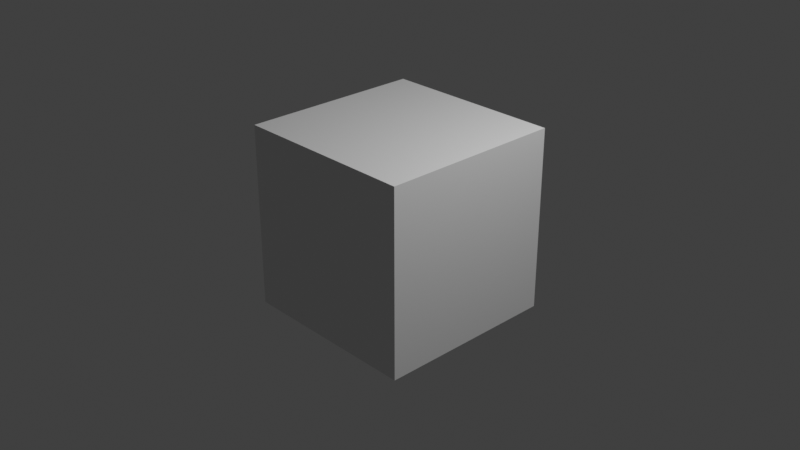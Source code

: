 # Source: Compositing2.blend  (saved by Blender 2.93.20; exported with 4.5.12 LTS)
import bpy
from mathutils import Matrix  # noqa: F401  (used for matrix-valued properties, if any)

bpy.ops.wm.read_factory_settings(use_empty=True)
scene = bpy.context.scene
scene.name = 'Scene'

# ---- collections
col_collection = bpy.data.collections.new('Collection'); scene.collection.children.link(col_collection)

# ---- materials (node trees are filled in below, after node groups)
mat_material = bpy.data.materials.new('Material')
mat_material.alpha_threshold = 0.0
mat_material.use_transparent_shadow = False
mat_material.line_color = (0.0, 0.0, 0.0, 1.0)

# ---- material node trees
mat_material.use_nodes = True; mat_material.node_tree.nodes.clear()
_N = mat_material.node_tree.nodes; _L = mat_material.node_tree.links
n0 = _N.new('ShaderNodeOutputMaterial'); n0.name = 'Material Output'; n0.location = (300, 300)
n1 = _N.new('ShaderNodeBsdfPrincipled'); n1.name = 'Principled BSDF'; n1.location = (10, 300)
n1.distribution = 'GGX'
n1.subsurface_method = 'BURLEY'
n1.inputs[2].default_value = 0.4
n1.inputs[3].default_value = 1.45
n1.inputs[27].default_value = (0.0, 0.0, 0.0, 1.0)
n1.inputs[28].default_value = 1.0
_L.new(n1.outputs[0], n0.inputs[0])
n0.is_active_output = True

# ---- world
world_world = bpy.data.worlds.new('World'); scene.world = world_world
world_world.use_nodes = True; world_world.node_tree.nodes.clear()
_N = world_world.node_tree.nodes; _L = world_world.node_tree.links
n0 = _N.new('ShaderNodeOutputWorld'); n0.name = 'World Output'; n0.location = (300, 300)
n1 = _N.new('ShaderNodeBackground'); n1.name = 'Background'; n1.location = (10, 300)
n1.inputs[0].default_value = (0.05088, 0.05088, 0.05088, 1.0)
_L.new(n1.outputs[0], n0.inputs[0])
n0.is_active_output = True
world_world.color = (0.05088, 0.05088, 0.05088)
world_world.use_sun_shadow = False
world_world.sun_shadow_jitter_overblur = 0.0

# ---- cameras
cam_camera = bpy.data.cameras.new('Camera')
cam_camera.clip_end = 100.0
cam_camera.ortho_scale = 7.314

# ---- lights
light_light = bpy.data.lights.new('Light', 'POINT')
light_light.transmission_factor = 0.0
light_light.energy = 1000.0
light_light.shadow_soft_size = 0.1
light_light.shadow_maximum_resolution = 0.006
light_light.use_absolute_resolution = True

# ---- meshes
me_cube = bpy.data.meshes.new('Cube')
me_cube.from_pydata([(1.0, 1.0, 1.0), (1.0, 1.0, -1.0), (1.0, -1.0, 1.0), (1.0, -1.0, -1.0), (-1.0, 1.0, 1.0), (-1.0, 1.0, -1.0), (-1.0, -1.0, 1.0), (-1.0, -1.0, -1.0)], [], [(0, 4, 6, 2), (3, 2, 6, 7), (7, 6, 4, 5), (5, 1, 3, 7), (1, 0, 2, 3), (5, 4, 0, 1)])
_uv = me_cube.uv_layers.new(name='UVMap')
_uv.uv.foreach_set('vector', [0.625, 0.5, 0.875, 0.5, 0.875, 0.75, 0.625, 0.75, 0.375, 0.75, 0.625, 0.75, 0.625, 1.0, 0.375, 1.0, 0.375, 0.0, 0.625, 0.0, 0.625, 0.25, 0.375, 0.25, 0.125, 0.5, 0.375, 0.5, 0.375, 0.75, 0.125, 0.75, 0.375, 0.5, 0.625, 0.5, 0.625, 0.75, 0.375, 0.75, 0.375, 0.25, 0.625, 0.25, 0.625, 0.5, 0.375, 0.5])
me_cube.materials.append(mat_material)
me_cube.use_remesh_preserve_volume = False
me_cube.use_remesh_preserve_attributes = False
me_cube.use_mirror_vertex_groups = False
me_cube.update()

# ---- objects
ob_cube = bpy.data.objects.new('Cube', me_cube)
ob_light = bpy.data.objects.new('Light', light_light)
ob_camera = bpy.data.objects.new('Camera', cam_camera)

# ---- transforms, parenting, visibility, modifiers, constraints
ob_cube.location = (0.0, 0.0, 0.0)
ob_cube.lock_rotations_4d = False
ob_cube.empty_display_type = 'ARROWS'
ob_cube.lineart.crease_threshold = 0.0
ob_light.location = (4.076, 1.005, 5.904)
ob_light.rotation_euler = (0.6503, 0.05522, 1.866)
ob_light.lock_rotations_4d = False
ob_light.empty_display_type = 'ARROWS'
ob_light.color = (0.0, 0.0, 0.0, 0.0)
ob_light.lineart.crease_threshold = 0.0
ob_camera.location = (7.359, -6.926, 4.958)
ob_camera.rotation_euler = (1.109, 0.0, 0.8149)
ob_camera.lock_rotations_4d = False
ob_camera.empty_display_type = 'ARROWS'
ob_camera.color = (0.0, 0.0, 0.0, 0.0)
ob_camera.display_type = 'WIRE'
ob_camera.lineart.crease_threshold = 0.0

# ---- collection membership
col_collection.objects.link(ob_cube)
col_collection.objects.link(ob_light)
col_collection.objects.link(ob_camera)

# ---- scene / render settings (as saved in the file)
scene.camera = ob_camera
scene.frame_start = 1; scene.frame_end = 130; scene.frame_set(12)
scene.render.engine = 'BLENDER_EEVEE_NEXT'
scene.render.image_settings.file_format = 'FFMPEG'
scene.render.image_settings.color_mode = 'RGB'
scene.render.image_settings.compression = 0
scene.render.use_render_cache = True
scene.cycles.use_denoising = False
scene.cycles.samples = 128
scene.cycles.sampling_pattern = 'TABULATED_SOBOL'
scene.cycles.use_adaptive_sampling = False
scene.cycles.use_light_tree = False
scene.view_settings.view_transform = 'Standard'
bpy.context.view_layer.update()
